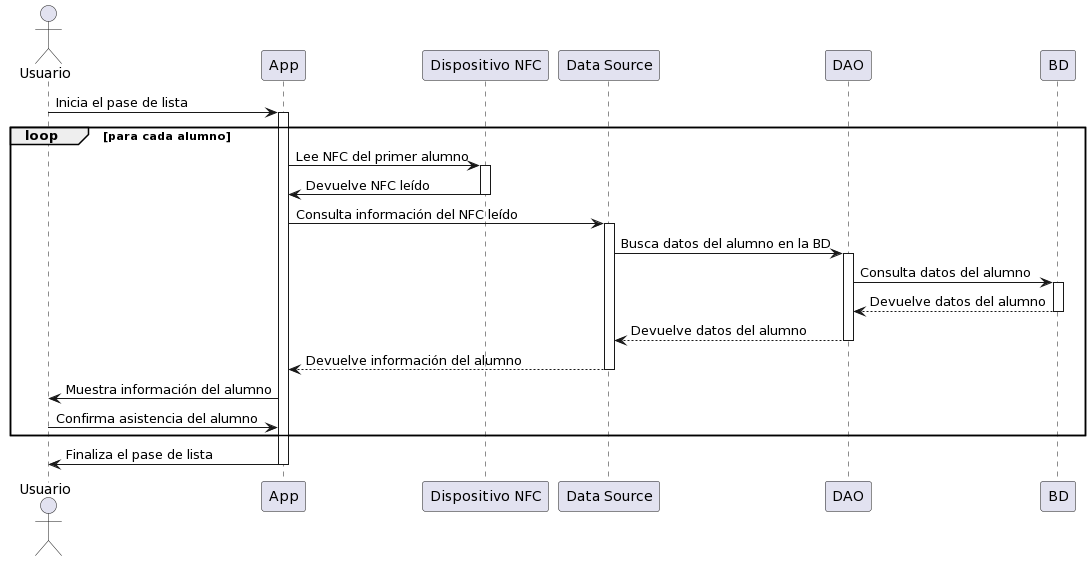

The diagram above was rendered by PlantUML. Its source (embedded in the PNG):
@startuml
actor Usuario as Profesor
participant App
participant "Dispositivo NFC" as NFCDevice
participant "Data Source" as DataSource
participant DAO as Dao
participant BD as BaseDatos

Profesor -> App: Inicia el pase de lista
activate App
loop para cada alumno
    App -> NFCDevice: Lee NFC del primer alumno
    activate NFCDevice
    NFCDevice -> App: Devuelve NFC leído
    deactivate NFCDevice
    App -> DataSource: Consulta información del NFC leído
    activate DataSource
    DataSource -> Dao: Busca datos del alumno en la BD
    activate Dao
    Dao -> BaseDatos: Consulta datos del alumno
    activate BaseDatos
    BaseDatos --> Dao: Devuelve datos del alumno
    deactivate BaseDatos
    Dao --> DataSource: Devuelve datos del alumno
    deactivate Dao
    DataSource --> App: Devuelve información del alumno
    deactivate DataSource
    App -> Profesor: Muestra información del alumno
    Profesor -> App: Confirma asistencia del alumno
end
App -> Profesor: Finaliza el pase de lista
deactivate App
@enduml